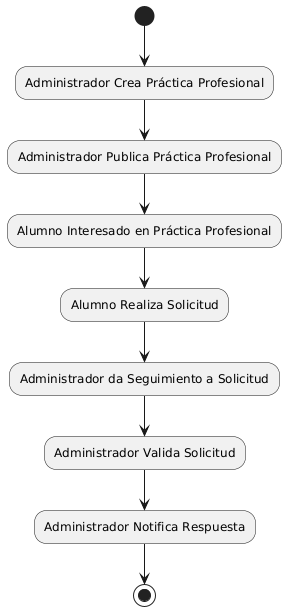

The diagram above was rendered by PlantUML. Its source (embedded in the PNG):
@startuml
(*) --> Administrador Crea Práctica Profesional
      --> Administrador Publica Práctica Profesional
      --> Alumno Interesado en Práctica Profesional
      --> Alumno Realiza Solicitud
      --> Administrador da Seguimiento a Solicitud
      --> Administrador Valida Solicitud
      --> Administrador Notifica Respuesta
      --> (*)
@enduml